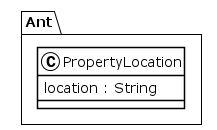

The diagram above was rendered by PlantUML. Its source (embedded in the PNG):
@startuml
!theme plain
package Ant {
class PropertyLocation {
	 location : String
}
}
@enduml